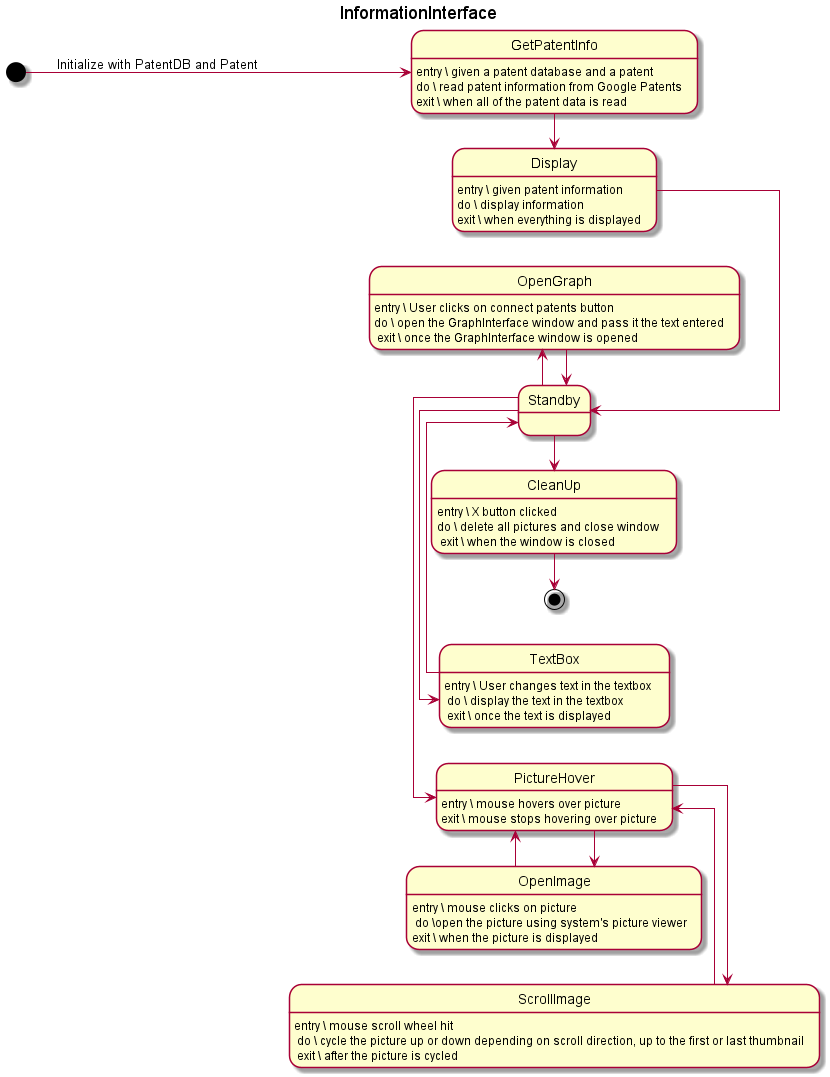

The diagram above was rendered by PlantUML. Its source (embedded in the PNG):
@startuml
skinparam linetype ortho

left to right direction

title InformationInterface

[*] --> GetPatentInfo : Initialize with PatentDB and Patent

GetPatentInfo : entry \ given a patent database and a patent\ndo \ read patent information from Google Patents\nexit \ when all of the patent data is read
GetPatentInfo -> Display

Display : entry \ given patent information \ndo \ display information\nexit \ when everything is displayed
Display -> Standby

Standby -> PictureHover
Standby -> TextBox
Standby -> OpenGraph
Standby -> CleanUp


PictureHover: entry \ mouse hovers over picture\nexit \ mouse stops hovering over picture
PictureHover -> ScrollImage
PictureHover -> OpenImage

ScrollImage: entry \ mouse scroll wheel hit\n do \ cycle the picture up or down depending on scroll direction, up to the first or last thumbnail\n exit \ after the picture is cycled
ScrollImage -> PictureHover

OpenImage: entry \ mouse clicks on picture\n do \open the picture using system's picture viewer\nexit \ when the picture is displayed
OpenImage -> PictureHover

TextBox: entry \ User changes text in the textbox \n do \ display the text in the textbox\n exit \ once the text is displayed
TextBox -> Standby

OpenGraph: entry \ User clicks on connect patents button\ndo \ open the GraphInterface window and pass it the text entered\n exit \ once the GraphInterface window is opened
OpenGraph -> Standby

CleanUp: entry \ X button clicked\ndo \ delete all pictures and close window \n exit \ when the window is closed
CleanUp -> [*]
@enduml